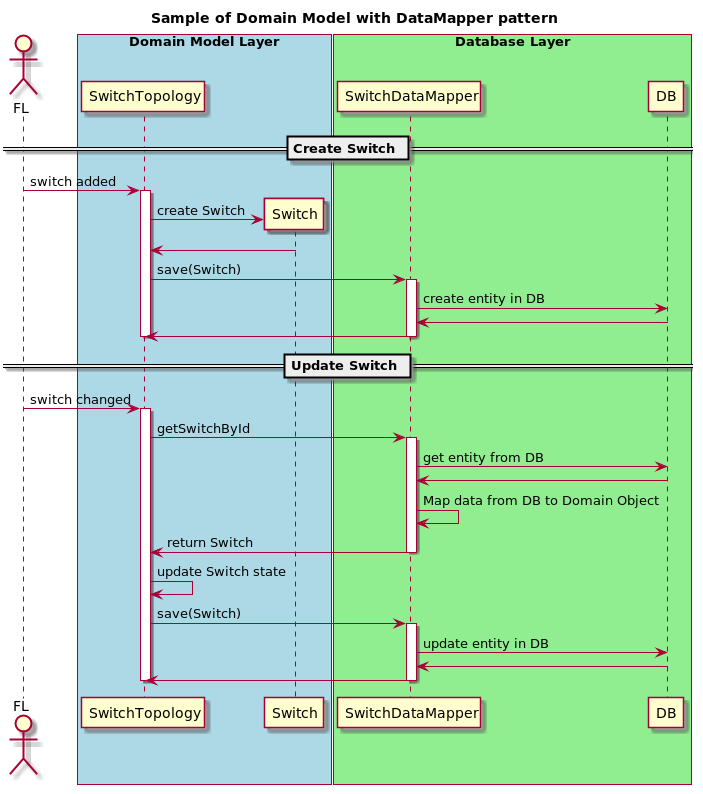

The diagram above was rendered by PlantUML. Its source (embedded in the PNG):
@startuml

title Sample of Domain Model with DataMapper pattern

actor FL

box "Domain Model Layer" #LightBlue
	participant SwitchTopology
	participant Switch

end box

box "Database Layer" #LightGreen
	participant SwitchDataMapper
	participant DB
end box

== Create Switch ==

FL -> SwitchTopology : switch added
activate SwitchTopology
create Switch
SwitchTopology -> Switch : create Switch
SwitchTopology <- Switch


SwitchTopology -> SwitchDataMapper : save(Switch)
activate SwitchDataMapper
SwitchDataMapper -> DB : create entity in DB
SwitchDataMapper <- DB
SwitchTopology <- SwitchDataMapper
deactivate SwitchDataMapper
deactivate SwitchTopology


== Update Switch ==

FL -> SwitchTopology : switch changed
activate SwitchTopology

SwitchTopology -> SwitchDataMapper : getSwitchById
activate SwitchDataMapper
SwitchDataMapper -> DB : get entity from DB
SwitchDataMapper <- DB
SwitchDataMapper -> SwitchDataMapper: Map data from DB to Domain Object
SwitchTopology <- SwitchDataMapper : return Switch
deactivate SwitchDataMapper
SwitchTopology -> SwitchTopology : update Switch state

SwitchTopology -> SwitchDataMapper : save(Switch)
activate SwitchDataMapper
SwitchDataMapper -> DB : update entity in DB
SwitchDataMapper <- DB
SwitchTopology <- SwitchDataMapper
deactivate SwitchDataMapper
deactivate SwitchTopology


@enduml